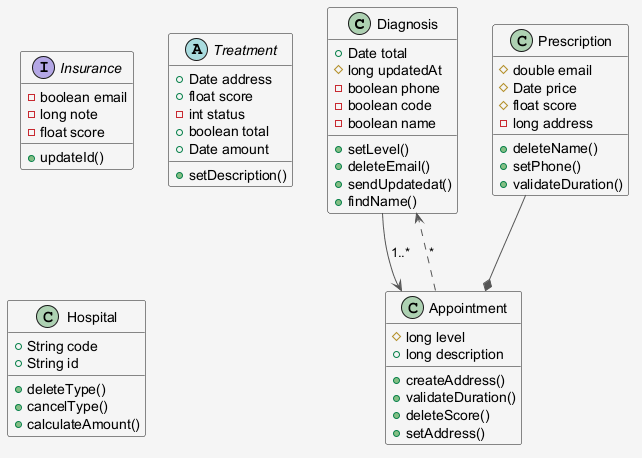

The diagram above was rendered by PlantUML. Its source (embedded in the PNG):
@startuml
skinparam shadowing false
skinparam backgroundColor #F5F5F5
skinparam ArrowColor #555555
class Diagnosis {
  +Date total
  #long updatedAt
  -boolean phone
  -boolean code
  -boolean name
  +setLevel()
  +deleteEmail()
  +sendUpdatedat()
  +findName()
}
class Prescription {
  #double email
  #Date price
  #float score
  -long address
  +deleteName()
  +setPhone()
  +validateDuration()
}
interface Insurance {
  -boolean email
  -long note
  -float score
  +updateId()
}
abstract class Treatment {
  +Date address
  +float score
  -int status
  +boolean total
  +Date amount
  +setDescription()
}
class Appointment {
  #long level
  +long description
  +createAddress()
  +validateDuration()
  +deleteScore()
  +setAddress()
}
class Hospital {
  +String code
  +String id
  +deleteType()
  +cancelType()
  +calculateAmount()
}
Diagnosis --> Appointment : "1..*"
Prescription --* Appointment
Appointment ..> Diagnosis : "*"
@enduml